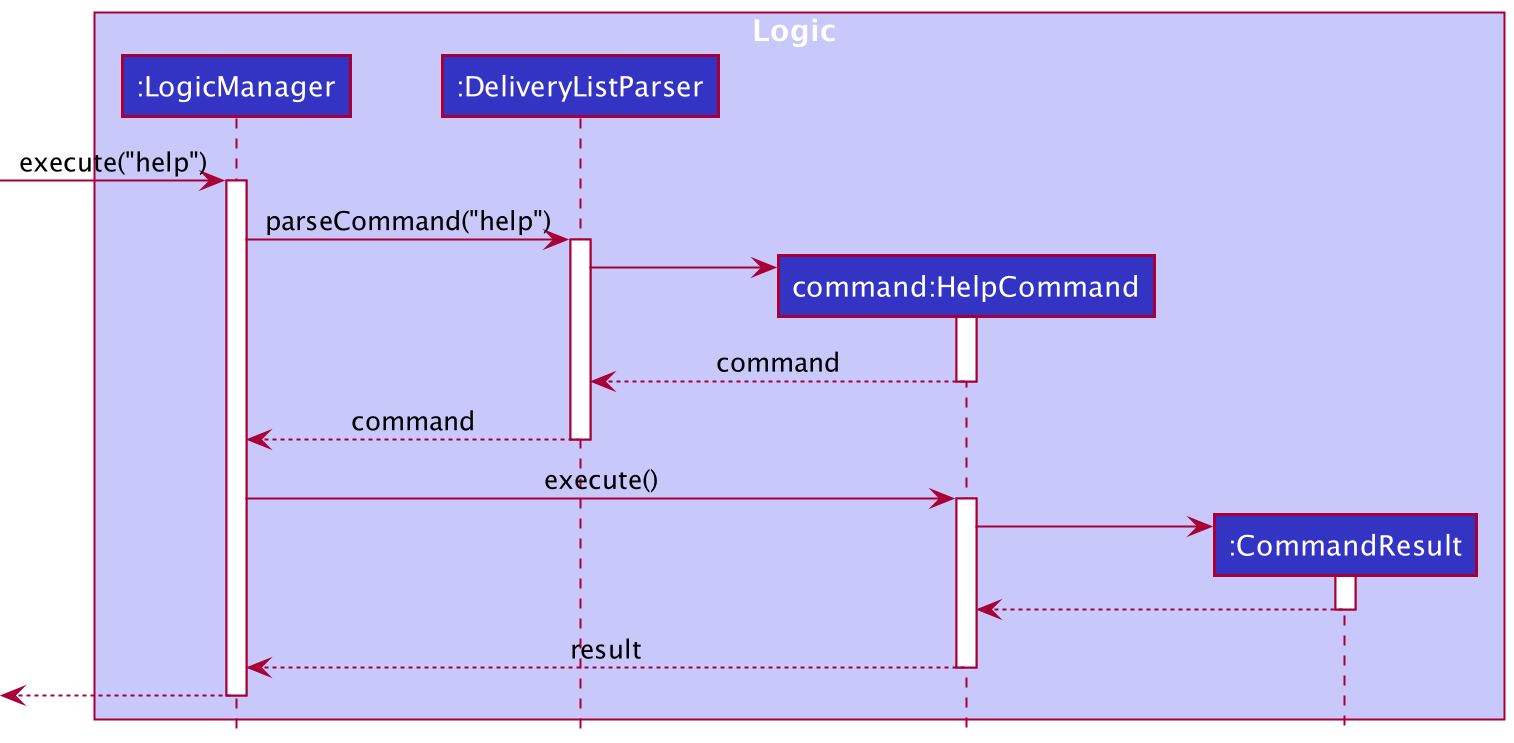

The diagram above was rendered by PlantUML. Its source (embedded in the PNG):
@startuml
!include style.puml

box Logic LOGIC_COLOR_T1
participant ":LogicManager" as LogicManager LOGIC_COLOR
participant ":DeliveryListParser" as DeliveryListParser LOGIC_COLOR
participant "command:HelpCommand" as HelpCommand LOGIC_COLOR
participant ":CommandResult" as CommandResult LOGIC_COLOR
end box

[-> LogicManager : execute("help")
activate LogicManager

LogicManager -> DeliveryListParser : parseCommand("help")
activate DeliveryListParser

create HelpCommand
DeliveryListParser -> HelpCommand
activate HelpCommand

HelpCommand --> DeliveryListParser : command
deactivate HelpCommand

DeliveryListParser --> LogicManager : command
deactivate DeliveryListParser

LogicManager -> HelpCommand : execute()
activate HelpCommand

create CommandResult
HelpCommand -> CommandResult
activate CommandResult

CommandResult --> HelpCommand
deactivate CommandResult

HelpCommand --> LogicManager : result
deactivate HelpCommand

[<--LogicManager
deactivate LogicManager
@enduml